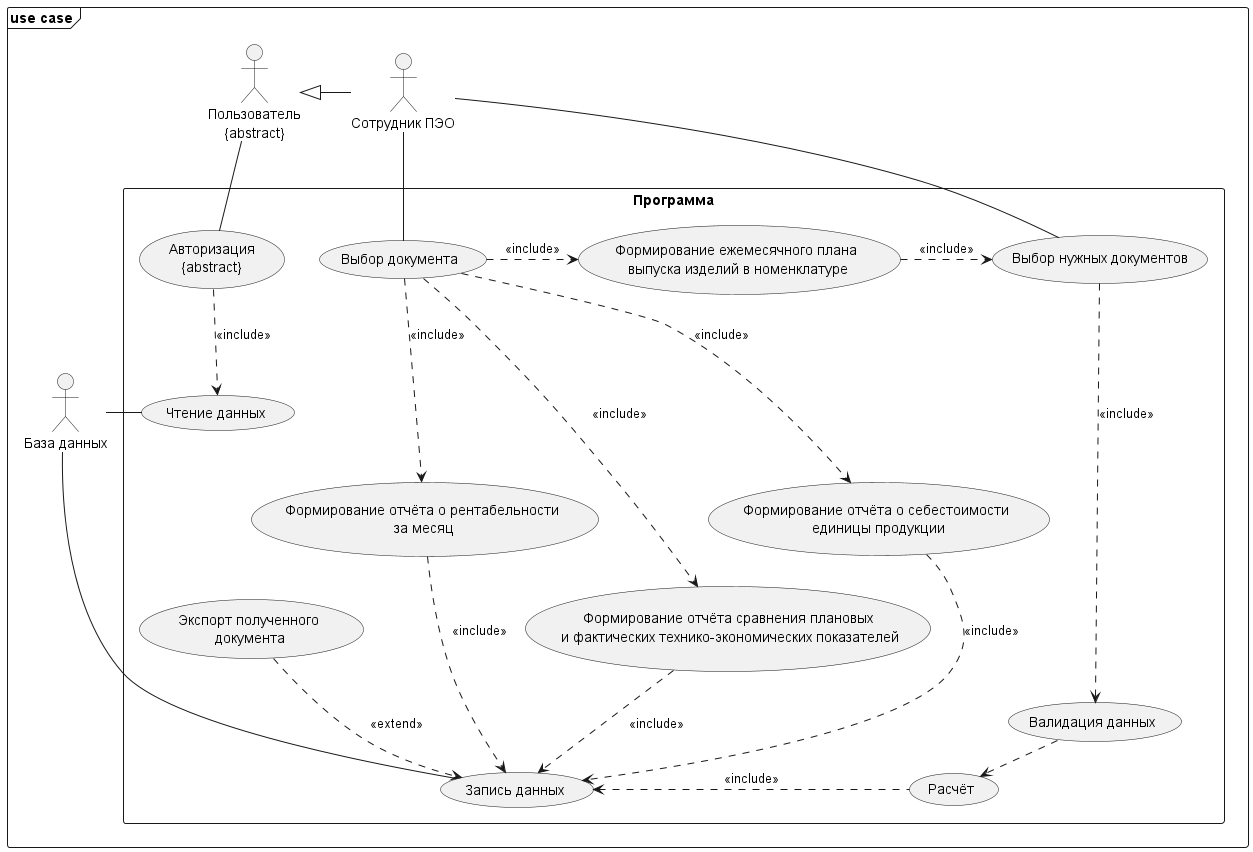

The diagram above was rendered by PlantUML. Its source (embedded in the PNG):
@startuml
!define ABSTRACT {abstract}
!define include <<include>>
!define extend <<extend>>

skinparam defaultTextAlignment center

frame "use case" {
'left to right direction

:Пользователь\n ABSTRACT : as abstr
:Сотрудник ПЭО: as employee
:База данных: as bd

employee -l-|> abstr

rectangle "Программа" {
    usecase data_write as "Запись данных"
    '--
    'extension points:
    'Экспорт документа"
    usecase (Чтение данных) as data_read
    usecase (Авторизация\nABSTRACT) as autorization
    usecase (Выбор документа) as choose
    usecase (Формирование ежемесячного плана\n выпуска изделий в номенклатуре) as task1
    usecase (Формирование отчёта сравнения плановых\n и фактических технико-экономических показателей) as task2
    usecase (Формирование отчёта о себестоимости\n единицы продукции) as task3
    usecase (Формирование отчёта о рентабельности\n за месяц) as task4
    usecase (Экспорт полученного\n документа) as show_data
    'note "condition:\n{пользователь нажал\nна кнопку экспорта документа}\nextension point:\nЭкспорт документа" as N2
    
   
    usecase (Выбор нужных документов) as select
     'usecase (Наж) as button
    usecase validation as  "Валидация данных"
    '--
   ' extension points:
    'Вывод сообщения об ошибке"
    usecase (Расчёт) as solve
    'usecase (Вывод сообщения об ошибке) as notvalid
     'note "condition:\n{валидация не прошла}\nextension point:\nВывод сообщения об ошибке" as N3
    
    'data_write .. N2
    'N2 .. show_data
    abstr -- autorization
    bd -r- data_read
    bd -- data_write
    autorization -.> data_read : include
    employee -- choose 
    choose -r.> task1: include
    choose --.> task2: include
    choose -.> task3: include
    choose -.> task4: include
    'task1 -.> data_write : include
    task2 -.> data_write : include
    task3 -.> data_write : include
    task4 -.> data_write : include
    show_data -d.> data_write : extend
    
    'task1 -.> solve : include
    task1 -r.> select : include
    
    

    employee -- select
    
    select -.> validation : include
    validation -r.> solve : include
    solve -l.> data_write : include
    'notvalid -u.> validation : extend
    'notvalid .. N3
    'N3 .. validation
}
}

@enduml